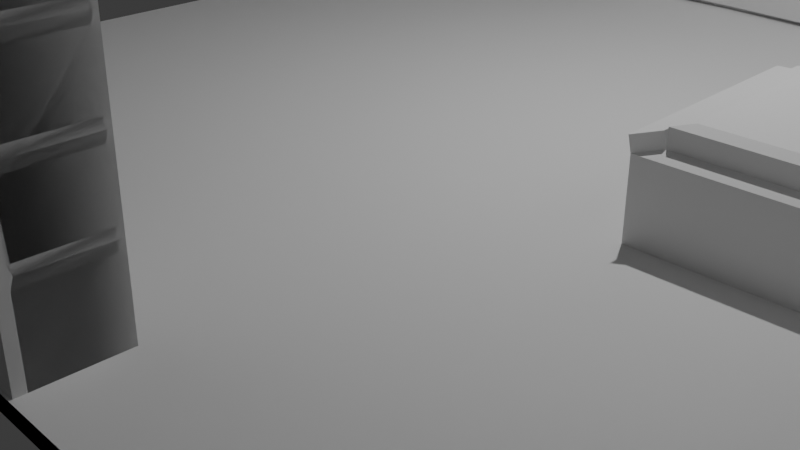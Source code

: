 # Source: Bedroom.blend  (saved by Blender 4.0.36; exported with 4.5.12 LTS)
import bpy
from mathutils import Matrix  # noqa: F401  (used for matrix-valued properties, if any)

bpy.ops.wm.read_factory_settings(use_empty=True)
scene = bpy.context.scene
scene.name = 'Scene'

# ---- collections
col_collection = bpy.data.collections.new('Collection'); scene.collection.children.link(col_collection)

# ---- world
world_world = bpy.data.worlds.new('World'); scene.world = world_world
world_world.use_nodes = True; world_world.node_tree.nodes.clear()
_N = world_world.node_tree.nodes; _L = world_world.node_tree.links
n0 = _N.new('ShaderNodeOutputWorld'); n0.name = 'World Output'; n0.location = (300, 300)
n1 = _N.new('ShaderNodeBackground'); n1.name = 'Background'; n1.location = (10, 300)
n1.inputs[0].default_value = (0.05088, 0.05088, 0.05088, 1.0)
_L.new(n1.outputs[0], n0.inputs[0])
n0.is_active_output = True
world_world.color = (0.05088, 0.05088, 0.05088)
world_world.use_sun_shadow = False
world_world.sun_shadow_jitter_overblur = 0.0

# ---- cameras
cam_camera = bpy.data.cameras.new('Camera')
cam_camera.clip_end = 100.0
cam_camera.ortho_scale = 7.314

# ---- lights
light_light = bpy.data.lights.new('Light', 'POINT')
light_light.transmission_factor = 0.0
light_light.use_soft_falloff = False
light_light.energy = 1000.0
light_light.shadow_soft_size = 0.1
light_light.shadow_maximum_resolution = 0.006
light_light.use_absolute_resolution = True

# ---- meshes
me_cube_007 = bpy.data.meshes.new('Cube.007')
me_cube_007.from_pydata([(-1.0, -1.0, -1.0), (1.138, -1.0, 3.252), (-1.0, 1.0, -1.0), (1.013, -0.8754, 3.376), (1.0, -1.0, -1.0), (1.138, 1.0, 3.252), (1.0, 1.0, -1.0), (1.013, 0.8754, 3.376), (-0.8754, -0.8754, 1.0), (-1.0, -1.0, 0.8754), (-0.8754, 0.8754, 1.0), (-1.0, 1.0, 0.8754), (0.8754, -0.8754, 1.0), (1.0, -1.0, 0.8754), (0.8754, 0.8754, 1.0), (1.0, 1.0, 0.8754), (0.8754, -0.8754, 1.444), (0.7784, -0.7784, 1.541), (0.7784, 0.7784, 1.541), (0.8754, 0.8754, 1.444), (-0.7784, 0.7784, 1.541), (-0.8754, 0.8754, 1.444), (-0.7784, -0.7784, 1.541), (-0.8754, -0.8754, 1.444), (0.5165, 1.0, -1.0), (0.5165, -1.0, -1.0), (0.4521, 0.8754, 1.0), (0.5165, 1.0, 0.8754), (0.4521, -0.8754, 1.0), (0.5165, -1.0, 0.8754), (0.402, -0.7784, 1.541), (0.4521, -0.8754, 1.444), (0.402, 0.7784, 1.541), (0.4521, 0.8754, 1.444), (-0.663, 1.0, -1.0), (-0.663, 1.0, 0.8754), (-0.5804, -0.8754, 1.0), (-0.5161, -0.7784, 1.541), (-0.5804, 0.8754, 1.444), (-0.663, -1.0, -1.0), (-0.5804, 0.8754, 1.0), (-0.663, -1.0, 0.8754), (-0.5804, -0.8754, 1.444), (-0.5161, 0.7784, 1.541), (0.5165, 0.9386, 0.8754), (0.5165, 0.9386, -1.0), (-0.663, 0.9386, -1.0), (-0.663, 0.9386, 0.8754), (0.04116, 0.9386, -0.1138), (-0.1629, 0.9386, -0.1138), (-0.1611, 0.9386, -0.2404), (0.04308, 0.9386, -0.2401), (0.04116, 0.9889, -0.1138), (-0.1629, 0.9889, -0.1138), (-0.1611, 0.9889, -0.2404), (0.04308, 0.9889, -0.2401), (-1.0, -1.0, 0.8754), (-0.8754, -0.8754, 1.0), (-0.8754, 0.8754, 1.0), (-1.0, 1.0, 0.8754), (-1.02, -1.0, 1.225), (-0.8956, -0.8754, 1.35), (-0.8956, 0.8754, 1.35), (-1.02, 1.0, 1.225)], [], [(40, 58, 21, 38), (6, 15, 13, 4), (12, 14, 19, 16), (0, 56, 59, 2), (24, 6, 4, 25), (24, 27, 15, 6), (11, 9, 60, 63), (26, 14, 15, 27), (13, 15, 5, 1), (36, 57, 56, 41), (39, 41, 56, 0), (7, 3, 1, 5), (58, 57, 23, 21), (37, 22, 23, 42), (22, 20, 21, 23), (18, 17, 16, 19), (32, 18, 19, 33), (28, 12, 16, 31), (14, 12, 3, 7), (15, 14, 7, 5), (12, 13, 1, 3), (36, 28, 31, 42), (43, 32, 33, 38), (17, 30, 31, 16), (4, 13, 29, 25), (12, 28, 29, 13), (40, 26, 27, 35), (24, 34, 46, 45), (34, 24, 25, 39), (14, 26, 33, 19), (2, 34, 39, 0), (2, 59, 35, 34), (58, 40, 35, 59), (20, 43, 38, 21), (57, 36, 42, 23), (30, 37, 42, 31), (25, 29, 41, 39), (28, 36, 41, 29), (26, 40, 38, 33), (46, 47, 44, 45, 51, 48, 49), (34, 35, 47, 46), (35, 27, 44, 47), (27, 24, 45, 44), (53, 52, 55, 54), (48, 51, 55, 52), (50, 51, 45, 46, 49), (50, 49, 53, 54), (51, 50, 54, 55), (49, 48, 52, 53), (43, 20, 22, 37, 30, 17, 18, 32), (8, 9, 56, 57), (10, 8, 57, 58), (11, 10, 58, 59), (9, 11, 59, 56), (61, 62, 63, 60), (8, 10, 62, 61), (10, 11, 63, 62), (9, 8, 61, 60)])
_uv = me_cube_007.uv_layers.new(name='UVMap')
_uv.uv.foreach_set('vector', [0.8225, 0.5156, 0.8594, 0.5156, 0.8594, 0.5156, 0.8225, 0.5156, 0.375, 0.5, 0.6094, 0.5, 0.6094, 0.75, 0.375, 0.75, 0.6406, 0.7344, 0.6406, 0.5156, 0.6406, 0.5156, 0.6406, 0.7344, 0.375, 0.0, 0.6094, 0.0, 0.6094, 0.25, 0.375, 0.25, 0.3146, 0.5, 0.375, 0.5, 0.375, 0.75, 0.3146, 0.75, 0.375, 0.4396, 0.6094, 0.4396, 0.6094, 0.5, 0.375, 0.5, 0.875, 0.5, 0.875, 0.75, 0.875, 0.75, 0.875, 0.5, 0.6935, 0.5156, 0.6406, 0.5156, 0.625, 0.5, 0.6854, 0.5, 0.6094, 0.75, 0.6094, 0.5, 0.6094, 0.5, 0.6094, 0.75, 0.8225, 0.7344, 0.8594, 0.7344, 0.875, 0.75, 0.8329, 0.75, 0.375, 0.9579, 0.6094, 0.9579, 0.6094, 1.0, 0.375, 1.0, 0.6406, 0.5156, 0.6406, 0.7344, 0.6094, 0.75, 0.6094, 0.5, 0.8594, 0.5156, 0.8594, 0.7344, 0.8594, 0.7344, 0.8594, 0.5156, 0.8145, 0.7223, 0.8473, 0.7223, 0.8594, 0.7344, 0.8225, 0.7344, 0.8473, 0.7223, 0.8473, 0.5277, 0.8594, 0.5156, 0.8594, 0.7344, 0.6527, 0.5277, 0.6527, 0.7223, 0.6406, 0.7344, 0.6406, 0.5156, 0.6997, 0.5277, 0.6527, 0.5277, 0.6406, 0.5156, 0.6935, 0.5156, 0.6935, 0.7344, 0.6406, 0.7344, 0.6406, 0.7344, 0.6935, 0.7344, 0.6406, 0.5156, 0.6406, 0.7344, 0.6406, 0.7344, 0.6406, 0.5156, 0.625, 0.5, 0.6406, 0.5156, 0.6406, 0.5156, 0.625, 0.5, 0.6406, 0.7344, 0.625, 0.75, 0.625, 0.75, 0.6406, 0.7344, 0.8225, 0.7344, 0.6935, 0.7344, 0.6935, 0.7344, 0.8225, 0.7344, 0.8145, 0.5277, 0.6997, 0.5277, 0.6935, 0.5156, 0.8225, 0.5156, 0.6527, 0.7223, 0.6997, 0.7223, 0.6935, 0.7344, 0.6406, 0.7344, 0.375, 0.75, 0.6094, 0.75, 0.6094, 0.8104, 0.375, 0.8104, 0.6406, 0.7344, 0.6935, 0.7344, 0.6854, 0.75, 0.625, 0.75, 0.8225, 0.5156, 0.6935, 0.5156, 0.6854, 0.5, 0.8329, 0.5, 0.3146, 0.5, 0.1671, 0.5, 0.1671, 0.5, 0.3146, 0.5, 0.1671, 0.5, 0.3146, 0.5, 0.3146, 0.75, 0.1671, 0.75, 0.6406, 0.5156, 0.6935, 0.5156, 0.6935, 0.5156, 0.6406, 0.5156, 0.125, 0.5, 0.1671, 0.5, 0.1671, 0.75, 0.125, 0.75, 0.375, 0.25, 0.6094, 0.25, 0.6094, 0.2921, 0.375, 0.2921, 0.8594, 0.5156, 0.8225, 0.5156, 0.8329, 0.5, 0.875, 0.5, 0.8473, 0.5277, 0.8145, 0.5277, 0.8225, 0.5156, 0.8594, 0.5156, 0.8594, 0.7344, 0.8225, 0.7344, 0.8225, 0.7344, 0.8594, 0.7344, 0.6997, 0.7223, 0.8145, 0.7223, 0.8225, 0.7344, 0.6935, 0.7344, 0.375, 0.8104, 0.6094, 0.8104, 0.6094, 0.9579, 0.375, 0.9579, 0.6935, 0.7344, 0.8225, 0.7344, 0.8329, 0.75, 0.6854, 0.75, 0.6935, 0.5156, 0.8225, 0.5156, 0.8225, 0.5156, 0.6935, 0.5156, 0.375, 0.2921, 0.6094, 0.2921, 0.6094, 0.4396, 0.375, 0.4396, 0.47, 0.3804, 0.4858, 0.3801, 0.4858, 0.3546, 0.375, 0.2921, 0.6094, 0.2921, 0.6094, 0.2921, 0.375, 0.2921, 0.8329, 0.5, 0.6854, 0.5, 0.6854, 0.5, 0.8329, 0.5, 0.6094, 0.4396, 0.375, 0.4396, 0.375, 0.4396, 0.6094, 0.4396, 0.4858, 0.3546, 0.4858, 0.3801, 0.47, 0.3804, 0.4699, 0.3549, 0.4858, 0.3801, 0.47, 0.3804, 0.47, 0.3804, 0.4858, 0.3801, 0.4699, 0.3549, 0.47, 0.3804, 0.375, 0.4396, 0.375, 0.2921, 0.4858, 0.3546, 0.4699, 0.3549, 0.4858, 0.3546, 0.4858, 0.3546, 0.4699, 0.3549, 0.47, 0.3804, 0.4699, 0.3549, 0.4699, 0.3549, 0.47, 0.3804, 0.4858, 0.3546, 0.4858, 0.3801, 0.4858, 0.3801, 0.4858, 0.3546, 0.8145, 0.5277, 0.8473, 0.5277, 0.8473, 0.7223, 0.8145, 0.7223, 0.6997, 0.7223, 0.6527, 0.7223, 0.6527, 0.5277, 0.6997, 0.5277, 0.8594, 0.7344, 0.875, 0.75, 0.875, 0.75, 0.8594, 0.7344, 0.8594, 0.5156, 0.8594, 0.7344, 0.8594, 0.7344, 0.8594, 0.5156, 0.875, 0.5, 0.8594, 0.5156, 0.8594, 0.5156, 0.875, 0.5, 0.875, 0.75, 0.875, 0.5, 0.875, 0.5, 0.875, 0.75, 0.8594, 0.7344, 0.8594, 0.5156, 0.875, 0.5, 0.875, 0.75, 0.8594, 0.7344, 0.8594, 0.5156, 0.8594, 0.5156, 0.8594, 0.7344, 0.8594, 0.5156, 0.875, 0.5, 0.875, 0.5, 0.8594, 0.5156, 0.875, 0.75, 0.8594, 0.7344, 0.8594, 0.7344, 0.875, 0.75])
me_cube_007.update()
me_plane_002 = bpy.data.meshes.new('Plane.002')
me_plane_002.from_pydata([(-1.0, -1.0, 0.0), (1.0, -1.0, 0.0), (-1.0, 1.0, 0.0), (1.0, 1.0, 0.0)], [], [(0, 1, 3, 2)])
_uv = me_plane_002.uv_layers.new(name='UVMap')
_uv.uv.foreach_set('vector', [0.0, 0.0, 1.0, 0.0, 1.0, 1.0, 0.0, 1.0])
me_plane_002.update()
me_cube_008 = bpy.data.meshes.new('Cube.008')
me_cube_008.from_pydata([(0.9671, -1.136, -0.9671), (0.9671, -1.136, 0.9671), (-1.0, 1.0, -1.0), (-1.0, 1.0, 1.0), (-0.9671, -1.136, 0.9671), (-0.9671, -1.136, -0.9671), (1.0, 1.0, -1.0), (1.0, 1.0, 1.0), (-0.9671, -1.0, -0.9671), (-1.0, -0.9671, -1.0), (-0.9671, -1.0, 0.9671), (-1.0, -0.9671, 1.0), (0.9671, -1.0, -0.9671), (1.0, -0.9671, -1.0), (0.9671, -1.0, 0.9671), (1.0, -0.9671, 1.0), (-0.002003, 1.0, -1.0), (-0.002003, 1.0, 1.0), (0.01794, -1.072, -0.9671), (0.01794, -1.072, 0.9671), (-0.002003, -0.9671, -1.0), (-0.001937, -1.0, -0.9671), (-0.002003, -0.9671, 1.0), (-0.001937, -1.0, 0.9671), (0.01794, -1.072, 0.1314), (-0.08416, -1.078, 0.133), (-0.07526, -1.078, 0.0899), (0.1101, -1.078, 0.1308), (0.1106, -1.078, 0.09278), (-0.08422, -1.203, 0.133), (0.01789, -1.196, 0.1314), (-0.07532, -1.202, 0.0899), (0.11, -1.202, 0.1308), (0.1105, -1.202, 0.09278)], [], [(12, 14, 1, 0), (16, 17, 7, 6), (18, 24, 26, 25, 4, 5), (17, 3, 11, 22), (9, 11, 3, 2), (6, 7, 15, 13), (8, 10, 11, 9), (14, 12, 13, 15), (20, 13, 12, 21), (22, 11, 10, 23), (16, 6, 13, 20), (10, 8, 5, 4), (23, 10, 4, 19), (21, 12, 0, 18), (8, 21, 18, 5), (14, 23, 19, 1), (2, 16, 20, 9), (15, 22, 23, 14), (9, 20, 21, 8), (7, 17, 22, 15), (0, 1, 28, 24, 18), (2, 3, 17, 16), (29, 31, 30), (4, 25, 24, 19), (26, 24, 30, 31), (28, 27, 32, 33), (27, 28, 1, 19, 24), (30, 33, 32), (24, 28, 33, 30), (27, 24, 30, 32), (25, 26, 31, 29), (24, 25, 29, 30)])
_uv = me_cube_008.uv_layers.new(name='UVMap')
_uv.uv.foreach_set('vector', [0.3791, 0.7541, 0.6209, 0.7541, 0.6209, 0.7541, 0.3791, 0.7541, 0.375, 0.3747, 0.625, 0.3747, 0.625, 0.5, 0.375, 0.5, 0.3791, 0.8752, 0.5164, 0.8752, 0.5112, 0.8867, 0.5166, 0.8877, 0.6209, 0.9959, 0.3791, 0.9959, 0.7503, 0.5, 0.875, 0.5, 0.875, 0.7459, 0.7503, 0.7459, 0.375, 0.004113, 0.625, 0.004113, 0.625, 0.25, 0.375, 0.25, 0.375, 0.5, 0.625, 0.5, 0.625, 0.7459, 0.375, 0.7459, 0.3791, 0.9959, 0.6209, 0.9959, 0.625, 1.0, 0.375, 1.0, 0.6209, 0.7541, 0.3791, 0.7541, 0.375, 0.7459, 0.625, 0.7459, 0.375, 0.8753, 0.375, 0.75, 0.3791, 0.7541, 0.3791, 0.8752, 0.625, 0.8753, 0.625, 1.0, 0.6209, 0.9959, 0.6209, 0.8752, 0.2497, 0.5, 0.375, 0.5, 0.375, 0.7459, 0.2497, 0.7459, 0.6209, 0.9959, 0.3791, 0.9959, 0.3791, 0.9959, 0.6209, 0.9959, 0.6209, 0.8752, 0.6209, 0.9959, 0.6209, 0.9959, 0.6209, 0.8752, 0.3791, 0.8752, 0.3791, 0.7541, 0.3791, 0.7541, 0.3791, 0.8752, 0.3791, 0.9959, 0.3791, 0.8752, 0.3791, 0.8752, 0.3791, 0.9959, 0.6209, 0.7541, 0.6209, 0.8752, 0.6209, 0.8752, 0.6209, 0.7541, 0.125, 0.5, 0.2497, 0.5, 0.2497, 0.7459, 0.125, 0.7459, 0.625, 0.75, 0.625, 0.8753, 0.6209, 0.8752, 0.6209, 0.7541, 0.375, 1.0, 0.375, 0.8753, 0.3791, 0.8752, 0.3791, 0.9959, 0.625, 0.5, 0.7503, 0.5, 0.7503, 0.7459, 0.625, 0.7459, 0.3791, 0.7541, 0.6209, 0.7541, 0.5116, 0.8634, 0.5164, 0.8752, 0.3791, 0.8752, 0.375, 0.25, 0.625, 0.25, 0.625, 0.3747, 0.375, 0.3747, 0.5166, 0.8877, 0.5112, 0.8867, 0.5164, 0.8752, 0.6209, 0.9959, 0.5166, 0.8877, 0.5164, 0.8752, 0.6209, 0.8752, 0.5112, 0.8867, 0.5164, 0.8752, 0.5164, 0.8752, 0.5112, 0.8867, 0.5116, 0.8634, 0.5164, 0.8635, 0.5164, 0.8635, 0.5116, 0.8634, 0.5164, 0.8635, 0.5116, 0.8634, 0.6209, 0.7541, 0.6209, 0.8752, 0.5164, 0.8752, 0.5164, 0.8752, 0.5116, 0.8634, 0.5164, 0.8635, 0.5164, 0.8752, 0.5116, 0.8634, 0.5116, 0.8634, 0.5164, 0.8752, 0.5164, 0.8635, 0.5164, 0.8752, 0.5164, 0.8752, 0.5164, 0.8635, 0.5166, 0.8877, 0.5112, 0.8867, 0.5112, 0.8867, 0.5166, 0.8877, 0.5164, 0.8752, 0.5166, 0.8877, 0.5166, 0.8877, 0.5164, 0.8752])
me_cube_008.update()
me_cube_009 = bpy.data.meshes.new('Cube.009')
me_cube_009.from_pydata([(-1.001, -0.9998, -1.0), (-0.3141, 1.0, -0.3139), (-0.315, 1.001, 0.3119), (0.9999, -1.0, -1.0), (0.3127, 1.0, -0.3136), (0.3124, 1.0, 0.3126), (-1.0, 1.0, -1.0), (0.9999, 1.0, -1.0), (-0.3159, 0.7866, 0.3112), (-0.3144, 0.7861, -0.3141), (0.3126, 0.7859, -0.3137), (0.3122, 0.786, 0.3125), (-0.6869, -0.8659, 0.8894), (-0.6144, -0.5978, 1.003), (-0.8808, -0.6747, 0.8882), (-0.7081, -0.8884, 0.8672), (-0.8984, -0.6931, 0.8682), (-1.006, -0.9978, 0.5921), (0.5966, -0.5971, 1.0), (0.6732, -0.8688, 0.8877), (0.8682, -0.6737, 0.8872), (0.6923, -0.8872, 0.8678), (0.9996, -0.9999, 0.597), (0.887, -0.6926, 0.8683), (-0.63, 0.6012, 0.9932), (-0.7029, 0.8739, 0.8798), (-0.8959, 0.6806, 0.8728), (-0.7153, 0.8877, 0.8657), (-1.003, 1.001, 0.5948), (-0.8978, 0.6821, 0.8718), (0.5967, 0.5979, 0.9987), (0.8682, 0.6741, 0.8872), (0.6738, 0.869, 0.8865), (0.8871, 0.693, 0.8684), (0.9997, 1.0, 0.597), (0.6925, 0.8878, 0.8682)], [], [(0, 17, 28, 6), (2, 5, 11, 8), (4, 5, 34, 7), (3, 22, 17, 0), (6, 7, 3, 0), (25, 32, 35, 27), (2, 1, 6, 28), (1, 4, 7, 6), (9, 8, 11, 10), (1, 2, 8, 9), (5, 4, 10, 11), (4, 1, 9, 10), (30, 24, 13, 18), (5, 2, 28, 34), (7, 34, 22, 3), (14, 26, 29, 16), (31, 20, 23, 33), (12, 13, 14), (15, 16, 17), (18, 19, 20), (21, 22, 23), (24, 25, 26), (27, 28, 29), (30, 31, 32), (33, 34, 35), (15, 12, 14, 16), (13, 24, 26, 14), (25, 27, 29, 26), (28, 17, 16, 29), (24, 30, 32, 25), (31, 33, 35, 32), (34, 28, 27, 35), (30, 18, 20, 31), (19, 21, 23, 20), (22, 34, 33, 23), (18, 13, 12, 19), (17, 22, 21, 15), (19, 12, 15, 21)])
_uv = me_cube_009.uv_layers.new(name='UVMap')
_uv.uv.foreach_set('vector', [0.375, 0.0, 0.5746, 0.0, 0.5746, 0.25, 0.375, 0.25, 0.5392, 0.3358, 0.5392, 0.4142, 0.5392, 0.4142, 0.5392, 0.3358, 0.4608, 0.4142, 0.5392, 0.4142, 0.5747, 0.5, 0.375, 0.5, 0.375, 0.75, 0.5747, 0.75, 0.5746, 1.0, 0.375, 1.0, 0.125, 0.5, 0.375, 0.5, 0.375, 0.75, 0.125, 0.75, 0.8356, 0.5161, 0.6655, 0.5164, 0.6632, 0.5141, 0.8373, 0.5143, 0.5392, 0.3358, 0.4608, 0.3358, 0.375, 0.25, 0.5746, 0.25, 0.4608, 0.3358, 0.4608, 0.4142, 0.375, 0.5, 0.375, 0.25, 0.4608, 0.3358, 0.5392, 0.3358, 0.5392, 0.4142, 0.4608, 0.4142, 0.4608, 0.3358, 0.5392, 0.3358, 0.5392, 0.3358, 0.4608, 0.3358, 0.5392, 0.4142, 0.4608, 0.4142, 0.4608, 0.4142, 0.5392, 0.4142, 0.4608, 0.4142, 0.4608, 0.3358, 0.4608, 0.3358, 0.4608, 0.4142, 0.675, 0.5503, 0.825, 0.5503, 0.8249, 0.6997, 0.6751, 0.6997, 0.5392, 0.4142, 0.5392, 0.3358, 0.5746, 0.25, 0.5746, 0.5, 0.375, 0.5, 0.5747, 0.5, 0.5747, 0.75, 0.375, 0.75, 0.8586, 0.7094, 0.8597, 0.5403, 0.8599, 0.5401, 0.8609, 0.7118, 0.6274, 0.5408, 0.6274, 0.7092, 0.6226, 0.7116, 0.6226, 0.5384, 0.8346, 0.7334, 0.8249, 0.6997, 0.8586, 0.7094, 0.8534, 0.7284, 0.8609, 0.7118, 0.875, 0.75, 0.6555, 0.6997, 0.6436, 0.7255, 0.6274, 0.7092, 0.6389, 0.7278, 0.5945, 0.75, 0.6226, 0.7116, 0.825, 0.5503, 0.8356, 0.5161, 0.8597, 0.5403, 0.8373, 0.5143, 0.875, 0.5, 0.8507, 0.5243, 0.6749, 0.5305, 0.6495, 0.5245, 0.6655, 0.5164, 0.6472, 0.5222, 0.625, 0.5, 0.6632, 0.5141, 0.8373, 0.7361, 0.8346, 0.7334, 0.8586, 0.7094, 0.8609, 0.7118, 0.8249, 0.6997, 0.825, 0.5503, 0.8597, 0.5403, 0.8586, 0.7094, 0.8356, 0.5161, 0.8373, 0.5143, 0.8599, 0.5401, 0.8597, 0.5403, 0.875, 0.5, 0.875, 0.75, 0.8609, 0.7118, 0.8599, 0.5401, 0.825, 0.5503, 0.675, 0.5503, 0.6655, 0.5164, 0.8356, 0.5161, 0.6495, 0.5245, 0.6472, 0.5222, 0.6632, 0.5141, 0.6655, 0.5164, 0.625, 0.5, 0.875, 0.5, 0.8373, 0.5143, 0.6632, 0.5141, 0.675, 0.5503, 0.6751, 0.6997, 0.6274, 0.7092, 0.6274, 0.5408, 0.6436, 0.7255, 0.6389, 0.7278, 0.6226, 0.7116, 0.6274, 0.7092, 0.5747, 0.75, 0.5747, 0.5, 0.6226, 0.5384, 0.6226, 0.7116, 0.6751, 0.6997, 0.8249, 0.6997, 0.8346, 0.7334, 0.6657, 0.7336, 0.875, 0.75, 0.625, 0.75, 0.6633, 0.736, 0.8373, 0.7361, 0.6657, 0.7336, 0.8346, 0.7334, 0.8373, 0.7361, 0.6633, 0.736])
me_cube_009.update()
me_cube_010 = bpy.data.meshes.new('Cube.010')
me_cube_010.from_pydata([(-1.0, -1.0, -1.0), (-1.0, -1.0, 1.0), (-1.0, 1.0, -1.0), (-1.0, 1.0, 1.0), (1.0, -1.0, -1.0), (1.0, -1.0, 1.0), (1.0, 1.0, -1.0), (1.0, 1.0, 1.0), (0.771, 1.0, -1.0), (0.771, -1.0, -1.0), (0.771, -1.0, 1.0), (0.771, 1.0, 1.0), (-1.0, -1.0, -0.55), (-1.0, -1.0, -0.15), (-1.0, -1.0, 0.25), (-1.0, -1.0, 0.65), (-1.0, 1.0, 0.65), (-1.0, 1.0, 0.25), (-1.0, 1.0, -0.15), (-1.0, 1.0, -0.55), (1.0, 1.0, 0.65), (1.0, 1.0, 0.25), (1.0, 1.0, -0.15), (1.0, 1.0, -0.55), (1.0, -1.0, 0.65), (1.0, -1.0, 0.25), (1.0, -1.0, -0.15), (1.0, -1.0, -0.55), (-0.8652, -1.0, 0.2981), (-0.9331, -1.0, 0.25), (-0.8652, -1.0, -0.198), (-0.8652, -1.0, -0.1019), (-0.9331, -1.0, -0.15), (-0.8652, -1.0, -0.598), (-0.8652, -1.0, -0.5019), (-0.9331, -1.0, -0.55), (0.771, -1.0, -0.5019), (0.771, -1.0, -0.598), (0.703, -1.0, -0.55), (0.771, -1.0, -0.1019), (0.771, -1.0, -0.198), (0.703, -1.0, -0.15), (0.771, -1.0, 0.2981), (0.771, -1.0, 0.202), (0.703, -1.0, 0.25), (0.771, -1.0, 0.6981), (0.771, -1.0, 0.602), (0.703, -1.0, 0.65), (0.771, 1.0, 0.602), (0.771, 1.0, 0.6981), (0.703, 1.0, 0.65), (0.771, 1.0, 0.202), (0.771, 1.0, 0.2981), (0.703, 1.0, 0.25), (0.771, 1.0, -0.198), (0.771, 1.0, -0.1019), (0.703, 1.0, -0.15), (0.771, 1.0, -0.598), (0.771, 1.0, -0.5019), (0.703, 1.0, -0.55), (-0.8652, -1.0, 0.202), (-0.9331, -1.0, 0.65), (-0.8652, -1.0, 0.6981), (-0.8652, -1.0, 0.602), (-0.9331, 1.0, 0.65), (-0.8652, 1.0, 0.602), (-0.8652, 1.0, 0.6981), (-0.9331, 1.0, 0.25), (-0.8652, 1.0, 0.202), (-0.8652, 1.0, 0.2981), (-0.9331, 1.0, -0.15), (-0.8652, 1.0, -0.198), (-0.8652, 1.0, -0.1019), (-0.9331, 1.0, -0.55), (-0.8652, 1.0, -0.598), (-0.8652, 1.0, -0.5019)], [], [(1, 3, 11, 10), (16, 3, 7, 20), (20, 7, 5, 24), (24, 5, 1, 15), (2, 6, 4, 0), (7, 3, 1, 5), (3, 16, 50, 49, 11), (2, 0, 9, 8), (34, 33, 35), (45, 10, 11, 49), (36, 40, 54, 58), (39, 43, 51, 55), (42, 46, 48, 52), (15, 1, 10, 45, 47), (16, 17, 53, 52, 48, 50), (17, 18, 56, 55, 51, 53), (18, 19, 59, 58, 54, 56), (19, 2, 8, 57, 59), (0, 12, 38, 37, 9), (12, 13, 41, 40, 36, 38), (13, 14, 44, 43, 39, 41), (14, 15, 47, 46, 42, 44), (4, 27, 12, 0), (27, 26, 13, 12), (26, 25, 14, 13), (25, 24, 15, 14), (6, 23, 27, 4), (23, 22, 26, 27), (22, 21, 25, 26), (21, 20, 24, 25), (2, 19, 23, 6), (19, 18, 22, 23), (18, 17, 21, 22), (17, 16, 20, 21), (47, 45, 62, 61), (48, 46, 63, 65), (58, 59, 73, 75), (43, 44, 29, 60), (45, 49, 66, 62), (53, 51, 68, 67), (38, 36, 34, 35), (51, 43, 60, 68), (49, 50, 64, 66), (59, 57, 74, 73), (44, 42, 28, 29), (42, 52, 69, 28), (9, 37, 57, 8), (31, 30, 32), (28, 60, 29), (62, 63, 61), (65, 66, 64), (68, 69, 67), (71, 72, 70), (74, 75, 73), (34, 75, 74, 33), (31, 72, 71, 30), (28, 69, 68, 60), (62, 66, 65, 63), (36, 58, 75, 34), (37, 38, 35, 33), (52, 53, 67, 69), (57, 37, 33, 74), (41, 39, 31, 32), (56, 54, 71, 70), (46, 47, 61, 63), (39, 55, 72, 31), (50, 48, 65, 64), (54, 40, 30, 71), (40, 41, 32, 30), (55, 56, 70, 72)])
_uv = me_cube_010.uv_layers.new(name='UVMap')
_uv.uv.foreach_set('vector', [0.875, 0.75, 0.875, 0.5, 0.875, 0.5, 0.875, 0.75, 0.5813, 0.25, 0.625, 0.25, 0.625, 0.5, 0.5813, 0.5, 0.5813, 0.5, 0.625, 0.5, 0.625, 0.75, 0.5813, 0.75, 0.5813, 0.75, 0.625, 0.75, 0.625, 1.0, 0.5813, 1.0, 0.125, 0.5, 0.375, 0.5, 0.375, 0.75, 0.125, 0.75, 0.625, 0.5, 0.875, 0.5, 0.875, 0.75, 0.625, 0.75, 0.625, 0.25, 0.5813, 0.25, 0.5813, 0.25, 0.5873, 0.25, 0.625, 0.25, 0.125, 0.5, 0.125, 0.75, 0.125, 0.75, 0.125, 0.5, 0.4313, 1.0, 0.4252, 1.0, 0.4313, 1.0, 0.5873, 0.0, 0.625, 0.0, 0.625, 0.25, 0.5873, 0.25, 0.4373, 0.0, 0.4752, 0.0, 0.4752, 0.25, 0.4373, 0.25, 0.4873, 0.0, 0.5252, 0.0, 0.5252, 0.25, 0.4873, 0.25, 0.5373, 0.0, 0.5752, 0.0, 0.5752, 0.25, 0.5373, 0.25, 0.5813, 1.0, 0.625, 1.0, 0.625, 1.0, 0.5873, 1.0, 0.5813, 1.0, 0.5813, 0.25, 0.5313, 0.25, 0.5313, 0.25, 0.5373, 0.25, 0.5752, 0.25, 0.5813, 0.25, 0.5313, 0.25, 0.4813, 0.25, 0.4813, 0.25, 0.4873, 0.25, 0.5252, 0.25, 0.5313, 0.25, 0.4813, 0.25, 0.4313, 0.25, 0.4313, 0.25, 0.4373, 0.25, 0.4752, 0.25, 0.4813, 0.25, 0.4313, 0.25, 0.375, 0.25, 0.375, 0.25, 0.4252, 0.25, 0.4313, 0.25, 0.375, 1.0, 0.4313, 1.0, 0.4313, 1.0, 0.4252, 1.0, 0.375, 1.0, 0.4313, 1.0, 0.4813, 1.0, 0.4813, 1.0, 0.4752, 1.0, 0.4373, 1.0, 0.4313, 1.0, 0.4813, 1.0, 0.5313, 1.0, 0.5313, 1.0, 0.5252, 1.0, 0.4873, 1.0, 0.4813, 1.0, 0.5313, 1.0, 0.5813, 1.0, 0.5813, 1.0, 0.5752, 1.0, 0.5373, 1.0, 0.5313, 1.0, 0.375, 0.75, 0.4313, 0.75, 0.4313, 1.0, 0.375, 1.0, 0.4313, 0.75, 0.4813, 0.75, 0.4813, 1.0, 0.4313, 1.0, 0.4813, 0.75, 0.5313, 0.75, 0.5313, 1.0, 0.4813, 1.0, 0.5313, 0.75, 0.5813, 0.75, 0.5813, 1.0, 0.5313, 1.0, 0.375, 0.5, 0.4313, 0.5, 0.4313, 0.75, 0.375, 0.75, 0.4313, 0.5, 0.4813, 0.5, 0.4813, 0.75, 0.4313, 0.75, 0.4813, 0.5, 0.5313, 0.5, 0.5313, 0.75, 0.4813, 0.75, 0.5313, 0.5, 0.5813, 0.5, 0.5813, 0.75, 0.5313, 0.75, 0.375, 0.25, 0.4313, 0.25, 0.4313, 0.5, 0.375, 0.5, 0.4313, 0.25, 0.4813, 0.25, 0.4813, 0.5, 0.4313, 0.5, 0.4813, 0.25, 0.5313, 0.25, 0.5313, 0.5, 0.4813, 0.5, 0.5313, 0.25, 0.5813, 0.25, 0.5813, 0.5, 0.5313, 0.5, 0.5813, 1.0, 0.5873, 1.0, 0.5873, 1.0, 0.5813, 1.0, 0.5752, 0.25, 0.5752, 0.0, 0.5752, 0.0, 0.5752, 0.25, 0.4373, 0.25, 0.4313, 0.25, 0.4313, 0.25, 0.4373, 0.25, 0.5252, 1.0, 0.5313, 1.0, 0.5313, 1.0, 0.5252, 1.0, 0.5873, 0.0, 0.5873, 0.25, 0.5873, 0.25, 0.5873, 0.0, 0.5313, 0.25, 0.5252, 0.25, 0.5252, 0.25, 0.5313, 0.25, 0.4313, 1.0, 0.4373, 1.0, 0.4373, 1.0, 0.4313, 1.0, 0.5252, 0.25, 0.5252, 0.0, 0.5252, 0.0, 0.5252, 0.25, 0.5873, 0.25, 0.5813, 0.25, 0.5813, 0.25, 0.5873, 0.25, 0.4313, 0.25, 0.4252, 0.25, 0.4252, 0.25, 0.4313, 0.25, 0.5313, 1.0, 0.5373, 1.0, 0.5373, 1.0, 0.5313, 1.0, 0.5373, 0.0, 0.5373, 0.25, 0.5373, 0.25, 0.5373, 0.0, 0.375, 0.0, 0.4252, 0.0, 0.4252, 0.25, 0.375, 0.25, 0.4813, 1.0, 0.4752, 1.0, 0.4813, 1.0, 0.5313, 1.0, 0.5252, 1.0, 0.5313, 1.0, 0.5813, 1.0, 0.5752, 1.0, 0.5813, 1.0, 0.5752, 0.25, 0.5873, 0.25, 0.5813, 0.25, 0.5252, 0.25, 0.5373, 0.25, 0.5313, 0.25, 0.4752, 0.25, 0.4873, 0.25, 0.4813, 0.25, 0.4252, 0.25, 0.4373, 0.25, 0.4313, 0.25, 0.4373, 0.0, 0.4373, 0.25, 0.4252, 0.25, 0.4252, 0.0, 0.4873, 0.0, 0.4873, 0.25, 0.4752, 0.25, 0.4752, 0.0, 0.5373, 0.0, 0.5373, 0.25, 0.5252, 0.25, 0.5252, 0.0, 0.5873, 0.0, 0.5873, 0.25, 0.5752, 0.25, 0.5752, 0.0, 0.4373, 0.0, 0.4373, 0.25, 0.4373, 0.25, 0.4373, 0.0, 0.4252, 1.0, 0.4313, 1.0, 0.4313, 1.0, 0.4252, 1.0, 0.5373, 0.25, 0.5313, 0.25, 0.5313, 0.25, 0.5373, 0.25, 0.4252, 0.25, 0.4252, 0.0, 0.4252, 0.0, 0.4252, 0.25, 0.4813, 1.0, 0.4873, 1.0, 0.4873, 1.0, 0.4813, 1.0, 0.4813, 0.25, 0.4752, 0.25, 0.4752, 0.25, 0.4813, 0.25, 0.5752, 1.0, 0.5813, 1.0, 0.5813, 1.0, 0.5752, 1.0, 0.4873, 0.0, 0.4873, 0.25, 0.4873, 0.25, 0.4873, 0.0, 0.5813, 0.25, 0.5752, 0.25, 0.5752, 0.25, 0.5813, 0.25, 0.4752, 0.25, 0.4752, 0.0, 0.4752, 0.0, 0.4752, 0.25, 0.4752, 1.0, 0.4813, 1.0, 0.4813, 1.0, 0.4752, 1.0, 0.4873, 0.25, 0.4813, 0.25, 0.4813, 0.25, 0.4873, 0.25])
me_cube_010.update()
me_cube_012 = bpy.data.meshes.new('Cube.012')
me_cube_012.from_pydata([(-1.001, -0.9998, -1.0), (-0.3141, 1.0, -0.3139), (-0.315, 1.001, 0.3119), (0.9999, -1.0, -1.0), (0.3127, 1.0, -0.3136), (0.3124, 1.0, 0.3126), (-1.0, 1.0, -1.0), (0.9999, 1.0, -1.0), (-0.3159, 0.7866, 0.3112), (-0.3144, 0.7861, -0.3141), (0.3126, 0.7859, -0.3137), (0.3122, 0.786, 0.3125), (-0.6869, -0.8659, 0.8894), (-0.6144, -0.5978, 1.003), (-0.8808, -0.6747, 0.8882), (-0.7081, -0.8884, 0.8672), (-0.8984, -0.6931, 0.8682), (-1.006, -0.9978, 0.5921), (0.5966, -0.5971, 1.0), (0.6732, -0.8688, 0.8877), (0.8682, -0.6737, 0.8872), (0.6923, -0.8872, 0.8678), (0.9996, -0.9999, 0.597), (0.887, -0.6926, 0.8683), (-0.63, 0.6012, 0.9932), (-0.7029, 0.8739, 0.8798), (-0.8959, 0.6806, 0.8728), (-0.7153, 0.8877, 0.8657), (-1.003, 1.001, 0.5948), (-0.8978, 0.6821, 0.8718), (0.5967, 0.5979, 0.9987), (0.8682, 0.6741, 0.8872), (0.6738, 0.869, 0.8865), (0.8871, 0.693, 0.8684), (0.9997, 1.0, 0.597), (0.6925, 0.8878, 0.8682)], [], [(0, 17, 28, 6), (2, 5, 11, 8), (4, 5, 34, 7), (3, 22, 17, 0), (6, 7, 3, 0), (25, 32, 35, 27), (2, 1, 6, 28), (1, 4, 7, 6), (9, 8, 11, 10), (1, 2, 8, 9), (5, 4, 10, 11), (4, 1, 9, 10), (30, 24, 13, 18), (5, 2, 28, 34), (7, 34, 22, 3), (14, 26, 29, 16), (31, 20, 23, 33), (12, 13, 14), (15, 16, 17), (18, 19, 20), (21, 22, 23), (24, 25, 26), (27, 28, 29), (30, 31, 32), (33, 34, 35), (15, 12, 14, 16), (13, 24, 26, 14), (25, 27, 29, 26), (28, 17, 16, 29), (24, 30, 32, 25), (31, 33, 35, 32), (34, 28, 27, 35), (30, 18, 20, 31), (19, 21, 23, 20), (22, 34, 33, 23), (18, 13, 12, 19), (17, 22, 21, 15), (19, 12, 15, 21)])
_uv = me_cube_012.uv_layers.new(name='UVMap')
_uv.uv.foreach_set('vector', [0.375, 0.0, 0.5746, 0.0, 0.5746, 0.25, 0.375, 0.25, 0.5392, 0.3358, 0.5392, 0.4142, 0.5392, 0.4142, 0.5392, 0.3358, 0.4608, 0.4142, 0.5392, 0.4142, 0.5747, 0.5, 0.375, 0.5, 0.375, 0.75, 0.5747, 0.75, 0.5746, 1.0, 0.375, 1.0, 0.125, 0.5, 0.375, 0.5, 0.375, 0.75, 0.125, 0.75, 0.8356, 0.5161, 0.6655, 0.5164, 0.6632, 0.5141, 0.8373, 0.5143, 0.5392, 0.3358, 0.4608, 0.3358, 0.375, 0.25, 0.5746, 0.25, 0.4608, 0.3358, 0.4608, 0.4142, 0.375, 0.5, 0.375, 0.25, 0.4608, 0.3358, 0.5392, 0.3358, 0.5392, 0.4142, 0.4608, 0.4142, 0.4608, 0.3358, 0.5392, 0.3358, 0.5392, 0.3358, 0.4608, 0.3358, 0.5392, 0.4142, 0.4608, 0.4142, 0.4608, 0.4142, 0.5392, 0.4142, 0.4608, 0.4142, 0.4608, 0.3358, 0.4608, 0.3358, 0.4608, 0.4142, 0.675, 0.5503, 0.825, 0.5503, 0.8249, 0.6997, 0.6751, 0.6997, 0.5392, 0.4142, 0.5392, 0.3358, 0.5746, 0.25, 0.5746, 0.5, 0.375, 0.5, 0.5747, 0.5, 0.5747, 0.75, 0.375, 0.75, 0.8586, 0.7094, 0.8597, 0.5403, 0.8599, 0.5401, 0.8609, 0.7118, 0.6274, 0.5408, 0.6274, 0.7092, 0.6226, 0.7116, 0.6226, 0.5384, 0.8346, 0.7334, 0.8249, 0.6997, 0.8586, 0.7094, 0.8534, 0.7284, 0.8609, 0.7118, 0.875, 0.75, 0.6555, 0.6997, 0.6436, 0.7255, 0.6274, 0.7092, 0.6389, 0.7278, 0.5945, 0.75, 0.6226, 0.7116, 0.825, 0.5503, 0.8356, 0.5161, 0.8597, 0.5403, 0.8373, 0.5143, 0.875, 0.5, 0.8507, 0.5243, 0.6749, 0.5305, 0.6495, 0.5245, 0.6655, 0.5164, 0.6472, 0.5222, 0.625, 0.5, 0.6632, 0.5141, 0.8373, 0.7361, 0.8346, 0.7334, 0.8586, 0.7094, 0.8609, 0.7118, 0.8249, 0.6997, 0.825, 0.5503, 0.8597, 0.5403, 0.8586, 0.7094, 0.8356, 0.5161, 0.8373, 0.5143, 0.8599, 0.5401, 0.8597, 0.5403, 0.875, 0.5, 0.875, 0.75, 0.8609, 0.7118, 0.8599, 0.5401, 0.825, 0.5503, 0.675, 0.5503, 0.6655, 0.5164, 0.8356, 0.5161, 0.6495, 0.5245, 0.6472, 0.5222, 0.6632, 0.5141, 0.6655, 0.5164, 0.625, 0.5, 0.875, 0.5, 0.8373, 0.5143, 0.6632, 0.5141, 0.675, 0.5503, 0.6751, 0.6997, 0.6274, 0.7092, 0.6274, 0.5408, 0.6436, 0.7255, 0.6389, 0.7278, 0.6226, 0.7116, 0.6274, 0.7092, 0.5747, 0.75, 0.5747, 0.5, 0.6226, 0.5384, 0.6226, 0.7116, 0.6751, 0.6997, 0.8249, 0.6997, 0.8346, 0.7334, 0.6657, 0.7336, 0.875, 0.75, 0.625, 0.75, 0.6633, 0.736, 0.8373, 0.7361, 0.6657, 0.7336, 0.8346, 0.7334, 0.8373, 0.7361, 0.6633, 0.736])
me_cube_012.update()
me_cube_013 = bpy.data.meshes.new('Cube.013')
me_cube_013.from_pydata([(-1.0, -1.0, -1.0), (-1.0, -1.0, 1.0), (-1.0, 1.0, -1.0), (-1.0, 1.0, 1.0), (1.0, -1.0, -1.0), (1.0, -1.0, 1.0), (1.0, 1.0, 1.0), (-0.9362, 1.0, 1.0), (-0.9362, -1.0, -1.0), (-0.9362, -1.0, 1.0)], [(9, 8)], [(0, 1, 3, 2), (4, 5, 1, 0), (6, 3, 1, 5), (6, 5, 9, 7)])
_uv = me_cube_013.uv_layers.new(name='UVMap')
_uv.uv.foreach_set('vector', [0.375, 0.0, 0.625, 0.0, 0.625, 0.25, 0.375, 0.25, 0.375, 0.75, 0.625, 0.75, 0.625, 1.0, 0.375, 1.0, 0.625, 0.5, 0.875, 0.5, 0.875, 0.75, 0.625, 0.75, 0.625, 0.5, 0.625, 0.75, 0.625, 0.75, 0.625, 0.5])
me_cube_013.update()

# ---- objects
ob_bed = bpy.data.objects.new('Bed', me_cube_007)
ob_plane = bpy.data.objects.new('Plane', me_plane_002)
ob_cube_001 = bpy.data.objects.new('Cube.001', me_cube_008)
ob_cube_002 = bpy.data.objects.new('Cube.002', me_cube_009)
ob_cube_003 = bpy.data.objects.new('Cube.003', me_cube_010)
ob_cube_004 = bpy.data.objects.new('Cube.004', me_cube_012)
ob_cube_005 = bpy.data.objects.new('Cube.005', me_cube_013)
ob_light = bpy.data.objects.new('Light', light_light)
ob_camera = bpy.data.objects.new('Camera', cam_camera)

# ---- transforms, parenting, visibility, modifiers, constraints
ob_bed.location = (4.011, 2.496, 0.5856)
ob_bed.rotation_euler = (0.0, -0.0, 0.03491)
ob_bed.scale = (2.079, 1.389, 0.5001)
ob_plane.location = (-0.4826, 3.258, 0.09438)
ob_plane.scale = (7.627, 7.627, 7.627)
ob_cube_001.location = (-1.824, 9.99, 2.373)
ob_cube_001.scale = (1.685, 1.0, 2.279)
ob_cube_002.location = (5.919, 5.209, 1.064)
ob_cube_002.rotation_euler = (0.0, -0.0, 7.854)
ob_cube_003.location = (-0.5859, -3.797, 2.327)
ob_cube_003.rotation_euler = (0.01011, 0.0006187, 1.574)
ob_cube_003.scale = (-0.5389, 1.0, 2.242)
ob_cube_004.location = (5.997, -0.02297, 1.103)
ob_cube_004.rotation_euler = (0.0, 0.0, 7.854)
ob_cube_005.location = (-0.5591, 3.299, 5.079)
ob_cube_005.scale = (-7.739, -7.739, -5.044)
ob_light.location = (0.739, 3.35, 7.698)
ob_light.rotation_euler = (0.6503, 0.05522, 1.866)
ob_light.lock_rotations_4d = False
ob_light.empty_display_type = 'ARROWS'
ob_light.color = (0.0, 0.0, 0.0, 0.0)
ob_light.lineart.crease_threshold = 0.0
ob_camera.location = (7.359, -6.926, 4.958)
ob_camera.rotation_euler = (1.109, -0.0, 0.8149)
ob_camera.lock_rotations_4d = False
ob_camera.empty_display_type = 'ARROWS'
ob_camera.color = (0.0, 0.0, 0.0, 0.0)
ob_camera.display_type = 'WIRE'
ob_camera.lineart.crease_threshold = 0.0

# ---- collection membership
scene.collection.objects.link(ob_bed)
scene.collection.objects.link(ob_plane)
scene.collection.objects.link(ob_cube_001)
scene.collection.objects.link(ob_cube_002)
scene.collection.objects.link(ob_cube_003)
scene.collection.objects.link(ob_cube_004)
scene.collection.objects.link(ob_cube_005)
col_collection.objects.link(ob_light)
col_collection.objects.link(ob_camera)

# ---- scene / render settings (as saved in the file)
scene.camera = ob_camera
scene.frame_start = 1; scene.frame_end = 250; scene.frame_set(204)
scene.render.engine = 'CYCLES'
scene.cycles.preview_pause = True
scene.cycles.sampling_pattern = 'TABULATED_SOBOL'
bpy.context.view_layer.update()
